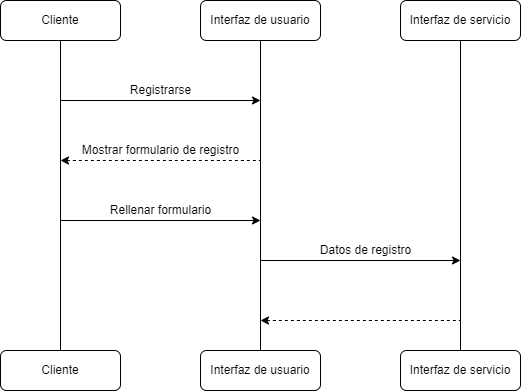

The diagram above was exported from draw.io. Its source (the exported page's mxGraphModel, read from the mxfile embedded in the PNG):
<mxGraphModel dx="1422" dy="794" grid="1" gridSize="10" guides="1" tooltips="1" connect="1" arrows="1" fold="1" page="1" pageScale="1" pageWidth="827" pageHeight="1169" math="0" shadow="0">
  <root>
    <mxCell id="0" />
    <mxCell id="1" parent="0" />
    <mxCell id="_NkG-7LkwPfb1wsuLesL-1" style="edgeStyle=orthogonalEdgeStyle;rounded=0;orthogonalLoop=1;jettySize=auto;html=1;endArrow=none;endFill=0;" edge="1" parent="1" source="_NkG-7LkwPfb1wsuLesL-2" target="_NkG-7LkwPfb1wsuLesL-7">
      <mxGeometry relative="1" as="geometry" />
    </mxCell>
    <mxCell id="_NkG-7LkwPfb1wsuLesL-2" value="Cliente" style="rounded=1;whiteSpace=wrap;html=1;" vertex="1" parent="1">
      <mxGeometry x="120" y="60" width="120" height="40" as="geometry" />
    </mxCell>
    <mxCell id="_NkG-7LkwPfb1wsuLesL-3" style="edgeStyle=orthogonalEdgeStyle;rounded=0;orthogonalLoop=1;jettySize=auto;html=1;entryX=0.5;entryY=0;entryDx=0;entryDy=0;endArrow=none;endFill=0;" edge="1" parent="1" source="_NkG-7LkwPfb1wsuLesL-4" target="_NkG-7LkwPfb1wsuLesL-8">
      <mxGeometry relative="1" as="geometry" />
    </mxCell>
    <mxCell id="_NkG-7LkwPfb1wsuLesL-4" value="Interfaz de usuario" style="rounded=1;whiteSpace=wrap;html=1;" vertex="1" parent="1">
      <mxGeometry x="320" y="60" width="120" height="40" as="geometry" />
    </mxCell>
    <mxCell id="_NkG-7LkwPfb1wsuLesL-5" style="edgeStyle=orthogonalEdgeStyle;rounded=0;orthogonalLoop=1;jettySize=auto;html=1;endArrow=none;endFill=0;" edge="1" parent="1" source="_NkG-7LkwPfb1wsuLesL-6" target="_NkG-7LkwPfb1wsuLesL-9">
      <mxGeometry relative="1" as="geometry" />
    </mxCell>
    <mxCell id="_NkG-7LkwPfb1wsuLesL-6" value="Interfaz de servicio" style="rounded=1;whiteSpace=wrap;html=1;" vertex="1" parent="1">
      <mxGeometry x="520" y="60" width="120" height="40" as="geometry" />
    </mxCell>
    <mxCell id="_NkG-7LkwPfb1wsuLesL-7" value="Cliente" style="rounded=1;whiteSpace=wrap;html=1;" vertex="1" parent="1">
      <mxGeometry x="120" y="410" width="120" height="40" as="geometry" />
    </mxCell>
    <mxCell id="_NkG-7LkwPfb1wsuLesL-8" value="Interfaz de usuario" style="rounded=1;whiteSpace=wrap;html=1;" vertex="1" parent="1">
      <mxGeometry x="320" y="410" width="120" height="40" as="geometry" />
    </mxCell>
    <mxCell id="_NkG-7LkwPfb1wsuLesL-9" value="Interfaz de servicio" style="rounded=1;whiteSpace=wrap;html=1;" vertex="1" parent="1">
      <mxGeometry x="520" y="410" width="120" height="40" as="geometry" />
    </mxCell>
    <mxCell id="_NkG-7LkwPfb1wsuLesL-10" value="" style="endArrow=classic;html=1;rounded=0;" edge="1" parent="1">
      <mxGeometry width="50" height="50" relative="1" as="geometry">
        <mxPoint x="180" y="160" as="sourcePoint" />
        <mxPoint x="380" y="160" as="targetPoint" />
      </mxGeometry>
    </mxCell>
    <mxCell id="_NkG-7LkwPfb1wsuLesL-11" value="" style="endArrow=none;html=1;rounded=0;endFill=0;startArrow=classic;startFill=1;dashed=1;" edge="1" parent="1">
      <mxGeometry width="50" height="50" relative="1" as="geometry">
        <mxPoint x="180" y="220" as="sourcePoint" />
        <mxPoint x="380" y="220" as="targetPoint" />
      </mxGeometry>
    </mxCell>
    <mxCell id="_NkG-7LkwPfb1wsuLesL-12" value="Registrarse" style="text;html=1;align=center;verticalAlign=middle;resizable=0;points=[];autosize=1;strokeColor=none;fillColor=none;" vertex="1" parent="1">
      <mxGeometry x="240" y="140" width="80" height="20" as="geometry" />
    </mxCell>
    <mxCell id="_NkG-7LkwPfb1wsuLesL-13" value="Mostrar formulario de registro" style="text;html=1;align=center;verticalAlign=middle;resizable=0;points=[];autosize=1;strokeColor=none;fillColor=none;" vertex="1" parent="1">
      <mxGeometry x="195" y="200" width="170" height="20" as="geometry" />
    </mxCell>
    <mxCell id="_NkG-7LkwPfb1wsuLesL-14" value="" style="endArrow=classic;html=1;rounded=0;" edge="1" parent="1">
      <mxGeometry width="50" height="50" relative="1" as="geometry">
        <mxPoint x="180" y="280" as="sourcePoint" />
        <mxPoint x="380" y="280" as="targetPoint" />
      </mxGeometry>
    </mxCell>
    <mxCell id="_NkG-7LkwPfb1wsuLesL-15" value="Rellenar formulario" style="text;html=1;align=center;verticalAlign=middle;resizable=0;points=[];autosize=1;strokeColor=none;fillColor=none;" vertex="1" parent="1">
      <mxGeometry x="220" y="260" width="120" height="20" as="geometry" />
    </mxCell>
    <mxCell id="_NkG-7LkwPfb1wsuLesL-16" value="" style="endArrow=classic;html=1;rounded=0;" edge="1" parent="1">
      <mxGeometry width="50" height="50" relative="1" as="geometry">
        <mxPoint x="380" y="320" as="sourcePoint" />
        <mxPoint x="580" y="320" as="targetPoint" />
      </mxGeometry>
    </mxCell>
    <mxCell id="_NkG-7LkwPfb1wsuLesL-17" value="Datos de registro" style="text;html=1;align=center;verticalAlign=middle;resizable=0;points=[];autosize=1;strokeColor=none;fillColor=none;" vertex="1" parent="1">
      <mxGeometry x="430" y="300" width="110" height="20" as="geometry" />
    </mxCell>
    <mxCell id="_NkG-7LkwPfb1wsuLesL-18" value="" style="endArrow=none;html=1;rounded=0;endFill=0;startArrow=classic;startFill=1;dashed=1;" edge="1" parent="1">
      <mxGeometry width="50" height="50" relative="1" as="geometry">
        <mxPoint x="380" y="380" as="sourcePoint" />
        <mxPoint x="580" y="380" as="targetPoint" />
      </mxGeometry>
    </mxCell>
  </root>
</mxGraphModel>